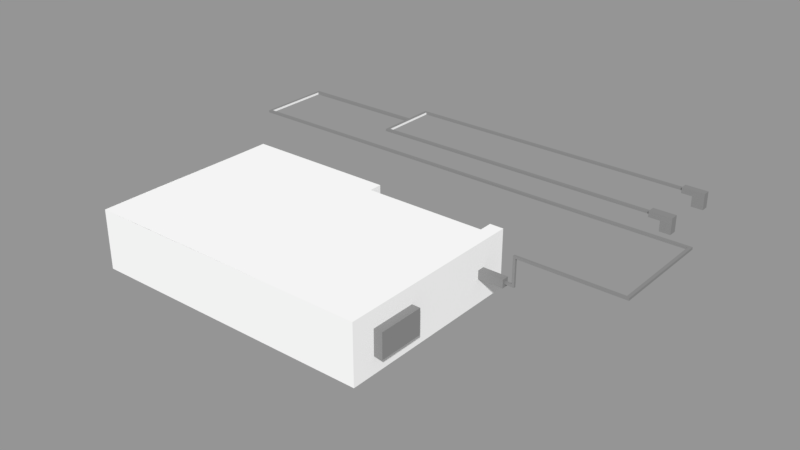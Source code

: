 # Source: Famille_Son.blend  (saved by Blender 2.79.0; exported with 4.5.12 LTS)
import bpy
from mathutils import Matrix  # noqa: F401  (used for matrix-valued properties, if any)

bpy.ops.wm.read_factory_settings(use_empty=True)
scene = bpy.context.scene
scene.name = '01_walkman'

# ---- collections
col_collection_1 = bpy.data.collections.new('Collection 1'); scene.collection.children.link(col_collection_1)

# ---- materials (node trees are filled in below, after node groups)
mat_material_006 = bpy.data.materials.new('Material.006')
mat_material_006.alpha_threshold = 0.0
mat_material_006.use_transparent_shadow = False
mat_material_006.roughness = 0.5
mat_material_007 = bpy.data.materials.new('Material.007')
mat_material_007.alpha_threshold = 0.0
mat_material_007.use_transparent_shadow = False
mat_material_007.diffuse_color = (1.0, 1.0, 1.0, 1.0)
mat_material_007.specular_color = (0.0, 0.0, 0.0)
mat_material_007.roughness = 0.5
mat_material_007.specular_intensity = 0.0
mat_material_007.line_color = (0.0, 0.0, 0.0, 1.0)
mat_dark = bpy.data.materials.new('Dark')
mat_dark.alpha_threshold = 0.0
mat_dark.use_transparent_shadow = False
mat_dark.diffuse_color = (0.2667, 0.2667, 0.2667, 1.0)
mat_dark.roughness = 0.5
mat_dark.specular_intensity = 0.0

# ---- material node trees

# ---- meshes
me_cube_022 = bpy.data.meshes.new('Cube.022')
me_cube_022.from_pydata([(-1.844, -0.6332, 0.401), (-1.844, 0.3024, 0.401), (-1.844, 0.3024, -0.4503), (-1.844, -0.6332, -0.4503), (-0.8768, -0.7757, 0.7699), (-0.9762, -0.7491, 1.223), (-0.8763, -0.6997, 0.7699), (-0.9761, -0.7262, 1.223), (-1.162, -0.7755, 0.7699), (-1.062, -0.749, 1.223), (-1.161, -0.6995, 0.7699), (-1.062, -0.7261, 1.223), (-0.8768, -0.7757, 1.223), (-0.8763, -0.6997, 1.223), (-1.161, -0.6995, 1.223), (-1.162, -0.7755, 1.223), (-0.9762, -0.7491, 1.288), (-0.9761, -0.7262, 1.288), (-1.062, -0.7261, 1.288), (-1.062, -0.749, 1.288), (-1.062, -0.7261, 1.271), (-1.062, -0.749, 1.271), (-0.9762, -0.7491, 1.271), (-0.9761, -0.7262, 1.271), (-0.05327, -0.7496, 1.288), (-0.0531, -0.7267, 1.288), (-0.05327, -0.7496, 1.271), (-0.0531, -0.7267, 1.271), (-0.133, -0.7495, 1.271), (-0.1328, -0.7267, 1.271), (-0.133, -0.7495, 1.288), (-0.1328, -0.7267, 1.288), (-0.05327, -0.7496, 2.005), (-0.0531, -0.7267, 2.005), (-0.133, -0.7495, 2.005), (-0.1328, -0.7267, 2.005), (-0.05327, -0.7496, 1.984), (-0.0531, -0.7267, 1.984), (-0.1328, -0.7267, 1.984), (-0.133, -0.7495, 1.984), (-0.1356, -1.83, 2.005), (-0.05583, -1.83, 2.005), (-0.05583, -1.83, 1.984), (-0.1356, -1.83, 1.984), (-0.05576, -1.801, 1.984), (-0.05576, -1.801, 2.005), (-0.1355, -1.801, 1.984), (-0.1355, -1.801, 2.005), (-0.1356, -1.83, -1.393), (-0.05583, -1.83, -1.393), (-0.05576, -1.801, -1.393), (-0.1355, -1.801, -1.393), (-0.1356, -1.83, 0.2954), (-0.1355, -1.801, 0.2954), (-0.05576, -1.801, 0.2954), (-0.05583, -1.83, 0.2954), (-0.1356, -1.83, -1.372), (-0.05576, -1.801, -1.372), (-0.1355, -1.801, -1.372), (-0.05583, -1.83, -1.372), (-0.1401, -2.608, -1.393), (-0.06038, -2.608, -1.393), (-0.1401, -2.608, -1.372), (-0.06038, -2.608, -1.372), (-0.06014, -2.567, -1.372), (-0.1399, -2.567, -1.372), (-0.06014, -2.567, -1.393), (-0.1399, -2.567, -1.393), (-0.06038, -2.608, -0.4671), (-0.1401, -2.608, -0.4671), (-0.06014, -2.567, -0.4671), (-0.1399, -2.567, -0.4671), (-0.1401, -2.608, -0.4915), (-0.06038, -2.608, -0.4915), (-0.06014, -2.567, -0.4915), (-0.1399, -2.567, -0.4915), (-0.0611, -2.893, -0.4671), (-0.1408, -2.893, -0.4671), (-0.1408, -2.893, -0.4915), (-0.0611, -2.893, -0.4915), (-0.0601, -2.211, -0.4671), (-0.1398, -2.211, -0.4671), (-0.0601, -2.211, -0.4915), (-0.1398, -2.211, -0.4915), (-0.06103, -2.863, -0.4671), (-0.1408, -2.863, -0.4671), (-0.06103, -2.863, -0.4915), (-0.1408, -2.863, -0.4915), (-0.1398, -2.244, -0.4915), (-0.1398, -2.244, -0.4671), (-0.0601, -2.244, -0.4671), (-0.0601, -2.244, -0.4915), (-0.0611, -2.893, 1.598), (-0.1408, -2.893, 1.598), (-0.06103, -2.863, 1.598), (-0.0601, -2.211, 1.598), (-0.1398, -2.211, 1.598), (-0.1408, -2.863, 1.598), (-0.1398, -2.244, 1.598), (-0.0601, -2.244, 1.598), (-0.1995, -2.84, 1.598), (-0.002213, -2.84, 1.598), (-0.002407, -2.916, 1.598), (-0.1997, -2.916, 1.598), (-0.001349, -2.27, 1.598), (-0.1986, -2.27, 1.598), (-0.1986, -2.184, 1.598), (-0.00134, -2.185, 1.598), (-0.002213, -2.84, 1.756), (-0.1995, -2.84, 1.756), (-0.1997, -2.916, 1.756), (-0.002407, -2.916, 1.756), (-0.1986, -2.27, 1.756), (-0.001349, -2.27, 1.756), (-0.00134, -2.185, 1.756), (-0.1986, -2.184, 1.756), (-0.002407, -2.916, 1.673), (-0.002213, -2.84, 1.673), (-0.1995, -2.84, 1.673), (-0.1997, -2.916, 1.673), (-0.00134, -2.185, 1.679), (-0.1986, -2.184, 1.679), (-0.001349, -2.27, 1.679), (-0.1986, -2.27, 1.679), (-0.5559, -2.916, 1.756), (-0.5558, -2.84, 1.756), (-0.5549, -2.184, 1.756), (-0.5549, -2.27, 1.756), (-0.5559, -2.916, 1.673), (-0.5558, -2.84, 1.673), (-0.5549, -2.184, 1.679), (-0.5549, -2.27, 1.679), (-0.5877, 0.2207, 0.6544), (-0.5877, 0.2207, 1.108), (-0.5841, 0.6962, 0.6544), (-0.5841, 0.6962, 1.108), (-1.436, 0.2213, 0.6544), (-1.436, 0.2213, 1.108), (-1.432, 0.6967, 0.6544), (-1.432, 0.6967, 1.108), (-2.0, -1.06, -0.95), (-2.0, -1.06, 1.05), (-2.0, 0.9402, -0.95), (-2.0, 0.9402, 1.05), (-0.0001011, -1.06, -0.95), (-0.0001011, -1.06, 1.05), (0.02502, 0.9402, -0.95), (-0.0001011, 0.9402, 1.05), (-2.0, 0.3024, -0.95), (-2.0, 0.3024, 1.05), (0.02502, 0.3024, -0.95), (-0.0001011, 0.3024, 1.05), (-2.0, -1.06, 0.777), (-2.0, 0.9402, 0.401), (-0.0001011, 0.9402, 0.401), (-0.0001011, -1.06, 0.9561), (-2.0, 0.3024, 0.401), (-2.0, -0.6332, -0.95), (-0.0001011, -0.6332, 1.05), (-2.0, -0.6332, 1.05), (-0.0001011, -0.6332, -0.95), (-2.0, -0.6332, 0.401), (-2.0, 0.9402, -0.4503), (0.02502, 0.9402, -0.4503), (-0.0001011, -1.06, 0.1049), (-2.0, 0.3024, -0.4503), (-2.0, -1.06, -0.4503), (-2.0, -0.6332, -0.4503), (-0.6653, -0.634, 0.401), (-0.6653, 0.3016, 0.401), (-0.6653, 0.3016, -0.4503), (-0.6653, -0.634, -0.4503), (-0.9551, 0.9402, -0.95), (-0.9551, 0.9402, 1.05), (-0.9551, -1.06, -0.95), (-0.9551, -1.06, 1.05), (-0.9551, 0.3024, -0.95), (-0.9551, -1.06, 0.9561), (-0.9551, 0.9402, 0.401), (-0.9551, -0.6332, -0.95), (-0.9551, 0.9402, -0.4503), (-0.9551, -1.06, 0.1049), (-0.0001011, -0.9194, 0.9561), (-0.0001011, -0.9194, 0.1049), (-0.9551, -0.9194, 0.9561), (-0.9551, -0.9194, 0.1049), (-0.3217, -1.046, 0.3593), (-0.3217, -1.046, 0.4924), (-0.3181, -0.5707, 0.3593), (-0.3181, -0.5707, 0.4924), (-0.8883, -1.046, 0.3593), (-0.8883, -1.046, 0.4924), (-0.8847, -0.5703, 0.3593), (-0.8847, -0.5703, 0.4924), (-0.3217, -1.046, 0.5472), (-0.3217, -1.046, 0.6803), (-0.3181, -0.5707, 0.5472), (-0.3181, -0.5707, 0.6803), (-0.8883, -1.046, 0.5472), (-0.8883, -1.046, 0.6803), (-0.8847, -0.5703, 0.5472), (-0.8847, -0.5703, 0.6803), (-0.3217, -1.046, 0.7477), (-0.3217, -1.046, 0.8809), (-0.3181, -0.5707, 0.7477), (-0.3181, -0.5707, 0.8809), (-0.8883, -1.046, 0.7477), (-0.8883, -1.046, 0.8809), (-0.8847, -0.5703, 0.7477), (-0.8847, -0.5703, 0.8809), (-1.171, -1.202, 0.4831), (-1.171, -1.202, 0.9018), (-1.168, -0.7265, 0.4831), (-1.168, -0.7265, 0.9018), (-1.738, -1.202, 0.4831), (-1.738, -1.202, 0.9018), (-1.734, -0.7261, 0.4831), (-1.734, -0.7261, 0.9018)], [], [(3, 0, 1, 2), (4, 12, 13, 6), (6, 13, 14, 10), (10, 14, 15, 8), (8, 15, 12, 4), (6, 10, 8, 4), (21, 20, 18, 19), (5, 7, 13, 12), (7, 11, 14, 13), (11, 9, 15, 14), (9, 5, 12, 15), (18, 17, 16, 19), (29, 28, 26, 27), (22, 21, 19, 16), (20, 23, 17, 18), (11, 7, 23, 20), (5, 9, 21, 22), (7, 5, 22, 23), (9, 11, 20, 21), (27, 26, 24, 25), (28, 30, 24, 26), (37, 36, 32, 33), (31, 29, 27, 25), (17, 23, 29, 31), (16, 17, 31, 30), (22, 16, 30, 28), (23, 22, 28, 29), (34, 35, 33, 32), (38, 37, 33, 35), (45, 44, 42, 41), (39, 38, 35, 34), (30, 31, 38, 39), (24, 30, 39, 36), (31, 25, 37, 38), (25, 24, 36, 37), (42, 43, 40, 41), (58, 56, 48, 51), (46, 47, 40, 43), (47, 45, 41, 40), (34, 32, 45, 47), (39, 34, 47, 46), (36, 39, 46, 44), (32, 36, 44, 45), (50, 51, 48, 49), (59, 57, 50, 49), (80, 90, 99, 95), (57, 58, 51, 50), (44, 46, 53, 54), (43, 42, 55, 52), (42, 44, 54, 55), (46, 43, 52, 53), (54, 53, 58, 57), (52, 55, 59, 56), (55, 54, 57, 59), (53, 52, 56, 58), (62, 63, 61, 60), (64, 66, 61, 63), (67, 65, 62, 60), (66, 67, 60, 61), (49, 48, 67, 66), (48, 56, 65, 67), (59, 49, 66, 64), (56, 59, 64, 65), (71, 70, 68, 69), (74, 73, 68, 70), (89, 88, 83, 81), (72, 75, 71, 69), (62, 65, 75, 72), (65, 64, 74, 75), (64, 63, 73, 74), (63, 62, 72, 73), (79, 78, 77, 76), (84, 86, 79, 76), (87, 85, 77, 78), (86, 87, 78, 79), (83, 82, 80, 81), (77, 85, 97, 93), (91, 90, 80, 82), (88, 91, 82, 83), (73, 72, 87, 86), (72, 69, 85, 87), (68, 73, 86, 84), (69, 68, 84, 85), (75, 74, 91, 88), (74, 70, 90, 91), (70, 71, 89, 90), (71, 75, 88, 89), (121, 120, 114, 115), (117, 116, 111, 108), (84, 76, 92, 94), (76, 77, 93, 92), (89, 81, 96, 98), (85, 84, 94, 97), (90, 89, 98, 99), (81, 80, 95, 96), (97, 94, 101, 100), (94, 92, 102, 101), (92, 93, 103, 102), (93, 97, 100, 103), (99, 98, 105, 104), (98, 96, 106, 105), (96, 95, 107, 106), (95, 99, 104, 107), (109, 108, 111, 110), (113, 112, 115, 114), (118, 117, 108, 109), (120, 122, 113, 114), (116, 119, 110, 111), (119, 118, 129, 128), (115, 112, 127, 126), (122, 123, 112, 113), (103, 100, 118, 119), (102, 103, 119, 116), (100, 101, 117, 118), (101, 102, 116, 117), (104, 105, 123, 122), (105, 106, 121, 123), (107, 104, 122, 120), (106, 107, 120, 121), (128, 129, 125, 124), (131, 130, 126, 127), (123, 121, 130, 131), (118, 109, 125, 129), (112, 123, 131, 127), (121, 115, 126, 130), (110, 119, 128, 124), (109, 110, 124, 125), (132, 133, 135, 134), (134, 135, 139, 138), (138, 139, 137, 136), (136, 137, 133, 132), (134, 138, 136, 132), (139, 135, 133, 137), (156, 149, 143, 153), (178, 173, 147, 154), (177, 175, 141, 152), (179, 160, 144, 174), (172, 146, 150, 176), (161, 159, 149, 156), (167, 161, 168, 171), (181, 177, 152, 166), (180, 178, 154, 163), (165, 156, 153, 162), (166, 152, 161, 167), (152, 141, 159, 161), (176, 150, 160, 179), (140, 166, 167, 157), (148, 165, 162, 142), (172, 180, 163, 146), (174, 181, 166, 140), (159, 141, 175, 145, 158, 151, 147, 173, 143, 149), (157, 167, 165, 148), (161, 156, 169, 168), (156, 165, 170, 169), (165, 167, 171, 170), (144, 164, 181, 174), (142, 162, 180, 172), (148, 176, 179, 157), (162, 153, 178, 180), (142, 172, 176, 148), (157, 179, 174, 140), (155, 145, 175, 177), (153, 143, 173, 178), (183, 182, 184, 185), (181, 164, 183, 185), (155, 177, 184, 182), (177, 181, 185, 184), (158, 145, 155, 182, 183, 164, 144, 160, 150, 146, 163, 154, 147, 151), (186, 187, 189, 188), (188, 189, 193, 192), (192, 193, 191, 190), (190, 191, 187, 186), (188, 192, 190, 186), (193, 189, 187, 191), (194, 195, 197, 196), (196, 197, 201, 200), (200, 201, 199, 198), (198, 199, 195, 194), (196, 200, 198, 194), (201, 197, 195, 199), (202, 203, 205, 204), (204, 205, 209, 208), (208, 209, 207, 206), (206, 207, 203, 202), (204, 208, 206, 202), (209, 205, 203, 207), (210, 211, 213, 212), (212, 213, 217, 216), (216, 217, 215, 214), (214, 215, 211, 210), (212, 216, 214, 210), (217, 213, 211, 215)])
me_cube_022.polygons.foreach_set('material_index', [0, 2, 2, 2, 2, 1, 2, 2, 2, 2, 2, 2, 2, 2, 2, 2, 2, 2, 2, 2, 2, 2, 2, 2, 2, 2, 2, 2, 2, 2, 2, 2, 2, 2, 2, 2, 2, 2, 2, 2, 2, 2, 2, 2, 2, 2, 2, 2, 2, 2, 2, 2, 2, 2, 2, 2, 2, 2, 2, 2, 2, 2, 1, 1, 2, 2, 2, 2, 2, 2, 2, 2, 2, 2, 1, 2, 2, 2, 2, 2, 2, 2, 1, 2, 2, 1, 2, 2, 2, 2, 2, 2, 2, 2, 2, 2, 2, 2, 2, 2, 2, 2, 2, 2, 2, 2, 2, 2, 2, 2, 2, 2, 2, 2, 2, 2, 2, 2, 2, 2, 2, 2, 2, 2, 2, 2, 2, 2, 2, 2, 2, 1, 2, 1, 1, 1, 1, 1, 1, 1, 1, 1, 1, 1, 1, 1, 1, 1, 1, 1, 1, 1, 1, 1, 1, 1, 1, 1, 1, 1, 1, 1, 1, 1, 1, 1, 1, 1, 2, 1, 2, 2, 2, 2, 2, 1, 2, 2, 2, 2, 2, 1, 2, 2, 2, 2, 2, 1, 2, 2, 2, 2])
me_cube_022.materials.append(mat_material_006)
me_cube_022.materials.append(mat_material_007)
me_cube_022.materials.append(mat_dark)
me_cube_022.use_remesh_preserve_volume = False
me_cube_022.use_remesh_preserve_attributes = False
me_cube_022.use_mirror_vertex_groups = False
me_cube_022.update()

# ---- objects
ob_sound_walkman_001 = bpy.data.objects.new('Sound_Walkman.001', me_cube_022)

# ---- transforms, parenting, visibility, modifiers, constraints
ob_sound_walkman_001.location = (0.0, 0.0, 0.0)
ob_sound_walkman_001.rotation_euler = (0.0, -1.571, 3.149)
ob_sound_walkman_001.scale = (0.02073, 0.06817, 0.1024)
ob_sound_walkman_001.lineart.crease_threshold = 0.0

# ---- collection membership
col_collection_1.objects.link(ob_sound_walkman_001)

# ---- scene / render settings (as saved in the file)
scene.frame_start = 1; scene.frame_end = 250; scene.frame_set(1)
scene.render.engine = 'BLENDER_EEVEE_NEXT'
scene.render.image_settings.exr_codec = 'NONE'
scene.render.resolution_percentage = 50
scene.render.dither_intensity = 0.0
scene.render.simplify_subdivision_render = 0
scene.render.simplify_child_particles_render = 0.0
scene.cycles.use_denoising = False
scene.cycles.samples = 128
scene.cycles.sampling_pattern = 'TABULATED_SOBOL'
scene.cycles.use_adaptive_sampling = False
scene.cycles.use_light_tree = False
scene.cycles.blur_glossy = 0.0
scene.cycles.sample_clamp_indirect = 0.0
scene.view_settings.view_transform = 'Standard'
bpy.context.view_layer.update()

# ---- added for rendering (the .blend has no active camera and no usable light): camera, sun + grey world if the file has none
cam_auto = bpy.data.cameras.new('AutoCamera')
cam_auto.lens = 50.0
cam_auto.sensor_width = 36.0
cam_auto.clip_end = 1000.0
ob_auto_camera = bpy.data.objects.new('AutoCamera', cam_auto)
scene.collection.objects.link(ob_auto_camera)
ob_auto_camera.location = (0.438921, -0.422058, 0.305953)
ob_auto_camera.rotation_euler = (1.09748, -7.21219e-08, 0.694738)
scene.camera = ob_auto_camera
light_auto_sun = bpy.data.lights.new('AutoSun', 'SUN')
light_auto_sun.energy = 3.0
light_auto_sun.angle = 0.0523599
ob_auto_sun = bpy.data.objects.new('AutoSun', light_auto_sun)
scene.collection.objects.link(ob_auto_sun)
ob_auto_sun.rotation_euler = (0.872665, 0.174533, 0.523599)
if scene.world is None:
    world_auto = bpy.data.worlds.new('AutoWorld')
    world_auto.color = (0.3, 0.3, 0.3)
    scene.world = world_auto
bpy.context.view_layer.update()
